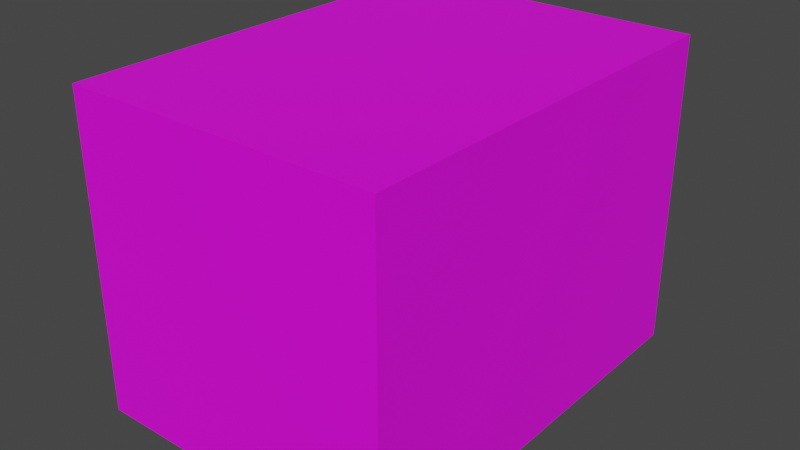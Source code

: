 # Source: Building4.blend  (saved by Blender 2.82.7; exported with 4.5.12 LTS)
import bpy
from mathutils import Matrix  # noqa: F401  (used for matrix-valued properties, if any)

bpy.ops.wm.read_factory_settings(use_empty=True)
scene = bpy.context.scene
scene.name = 'Scene'

# ---- collections
col_collection = bpy.data.collections.new('Collection'); scene.collection.children.link(col_collection)

# ---- images (referenced by path relative to the original .blend; pixels are not part of the script)
import os
ASSET_DIR = os.environ.get("B2B_ASSET_DIR", "")  # directory of the original .blend (textures are referenced by path, not embedded)
HERE = os.path.dirname(os.path.abspath(__file__))  # packed textures are extracted next to this script under _unpacked/

def load_image(name, relpath, width, height, colorspace="sRGB"):
    """Load a texture the original file referenced (path relative to the .blend, or extracted next to this script)."""
    p = next((c for c in (os.path.join(HERE, relpath), os.path.join(ASSET_DIR, relpath)) if relpath and os.path.exists(c)), "")
    if p:
        img = bpy.data.images.load(p, check_existing=True)
        img.name = name
    else:  # same state as the original file: an image datablock whose file is absent (Cycles renders it pink)
        img = bpy.data.images.new(name, width, height)
        img.source = "FILE"
        img.filepath = "//" + (relpath or name)
    img.colorspace_settings.name = colorspace
    return img
img_building_4 = load_image('Building_4', 'Textures/Building_4.png', 1024, 1024, 'sRGB')

# ---- materials (node trees are filled in below, after node groups)
mat_building_4 = bpy.data.materials.new('Building_4')
mat_building_4.use_transparent_shadow = False

# ---- material node trees
mat_building_4.use_nodes = True; mat_building_4.node_tree.nodes.clear()
_N = mat_building_4.node_tree.nodes; _L = mat_building_4.node_tree.links
n0 = _N.new('ShaderNodeOutputMaterial'); n0.name = 'Material Output'; n0.location = (300, 300)
n1 = _N.new('ShaderNodeBsdfPrincipled'); n1.name = 'Principled BSDF'; n1.location = (10, 300)
n1.distribution = 'GGX'
n1.subsurface_method = 'BURLEY'
n1.inputs[3].default_value = 1.45
n1.inputs[27].default_value = (0.0, 0.0, 0.0, 1.0)
n1.inputs[28].default_value = 1.0
n2 = _N.new('ShaderNodeTexImage'); n2.name = 'Image Texture'; n2.location = (-385, 98)
n2.image = img_building_4
_L.new(n1.outputs[0], n0.inputs[0])
_L.new(n2.outputs[0], n1.inputs[0])
n0.is_active_output = True

# ---- world
world_world = bpy.data.worlds.new('World'); scene.world = world_world
world_world.use_nodes = True; world_world.node_tree.nodes.clear()
_N = world_world.node_tree.nodes; _L = world_world.node_tree.links
n0 = _N.new('ShaderNodeOutputWorld'); n0.name = 'World Output'; n0.location = (300, 300)
n1 = _N.new('ShaderNodeBackground'); n1.name = 'Background'; n1.location = (10, 300)
n1.inputs[0].default_value = (0.05088, 0.05088, 0.05088, 1.0)
_L.new(n1.outputs[0], n0.inputs[0])
n0.is_active_output = True
world_world.color = (0.05088, 0.05088, 0.05088)
world_world.use_sun_shadow = False
world_world.sun_shadow_jitter_overblur = 0.0

# ---- meshes
me_cube_025 = bpy.data.meshes.new('Cube.025')
me_cube_025.from_pydata([(-1.0, -1.0, -1.0), (-1.0, -1.0, 1.0), (-1.0, 1.0, -1.0), (-1.0, 1.0, 1.0), (1.0, -1.0, -1.0), (1.0, -1.0, 1.0), (1.0, 1.0, -1.0), (1.0, 1.0, 1.0), (-1.0, -1.0, 1.707), (-1.0, 1.0, 1.707), (1.0, 1.0, 1.707), (1.0, -1.0, 1.707)], [], [(0, 1, 3, 2), (2, 3, 7, 6), (6, 7, 5, 4), (4, 5, 1, 0), (2, 6, 4, 0), (3, 1, 8, 9), (10, 9, 8, 11), (1, 5, 11, 8), (7, 3, 9, 10), (5, 7, 10, 11)])
_uv = me_cube_025.uv_layers.new(name='UVMap')
_uv.uv.foreach_set('vector', [0.5292, 0.7048, 0.8741, 0.7048, 0.8741, 0.9953, 0.5292, 0.9953, 0.0194, 0.3675, 0.3946, 0.3675, 0.3946, 0.6834, 0.0194, 0.6834, 0.05773, 0.06818, 0.4047, 0.06818, 0.4047, 0.3603, 0.05773, 0.3603, 0.02023, 0.6972, 0.3672, 0.6972, 0.3672, 0.9894, 0.02023, 0.9894, 0.9247, 0.3711, 0.9247, 0.668, 0.5721, 0.668, 0.5721, 0.3711, 0.8741, 0.9953, 0.8741, 0.7048, 0.996, 0.7048, 0.996, 0.9953, 0.5762, 0.3565, 0.5762, 0.06507, 0.9223, 0.06507, 0.9223, 0.3565, 0.3672, 0.9894, 0.3672, 0.6972, 0.4898, 0.6972, 0.4898, 0.9894, 0.3946, 0.6834, 0.3946, 0.3675, 0.5272, 0.3675, 0.5272, 0.6834, 0.4047, 0.3603, 0.4047, 0.06818, 0.5273, 0.06818, 0.5273, 0.3603])
me_cube_025.materials.append(mat_building_4)
me_cube_025.use_remesh_fix_poles = True
me_cube_025.use_remesh_preserve_attributes = False
me_cube_025.use_mirror_vertex_groups = False
me_cube_025.update()

# ---- objects
ob_building = bpy.data.objects.new('Building', me_cube_025)
ob_building4 = bpy.data.objects.new('Building4', None)

# ---- transforms, parenting, visibility, modifiers, constraints
ob_building.parent = ob_building4
ob_building.location = (4.498, 0.0, 0.02034)
ob_building.rotation_euler = (3.142, 1.571, 0.0)
ob_building.scale = (3.993, 3.993, 3.993)
ob_building.lineart.crease_threshold = 0.0
ob_building4.location = (0.0, 0.0, 0.0)
ob_building4.rotation_euler = (1.571, 4.371e-08, -1.571)
ob_building4.lineart.crease_threshold = 0.0

# ---- collection membership
col_collection.objects.link(ob_building)
col_collection.objects.link(ob_building4)

# ---- scene / render settings (as saved in the file)
scene.frame_start = 1; scene.frame_end = 250; scene.frame_set(1)
scene.render.engine = 'BLENDER_EEVEE_NEXT'
scene.cycles.use_denoising = False
scene.cycles.samples = 128
scene.cycles.sampling_pattern = 'TABULATED_SOBOL'
scene.cycles.use_adaptive_sampling = False
scene.cycles.use_light_tree = False
scene.view_settings.view_transform = 'Filmic'
bpy.context.view_layer.update()

# ---- added for rendering (the .blend has no active camera and no usable light): camera, sun
cam_auto = bpy.data.cameras.new('AutoCamera')
cam_auto.lens = 50.0
cam_auto.sensor_width = 36.0
cam_auto.clip_end = 1000.0
ob_auto_camera = bpy.data.objects.new('AutoCamera', cam_auto)
scene.collection.objects.link(ob_auto_camera)
ob_auto_camera.location = (14.4433, -20.4435, 11.5709)
ob_auto_camera.rotation_euler = (1.09748, -7.21219e-08, 0.694738)
scene.camera = ob_auto_camera
light_auto_sun = bpy.data.lights.new('AutoSun', 'SUN')
light_auto_sun.energy = 3.0
light_auto_sun.angle = 0.0523599
ob_auto_sun = bpy.data.objects.new('AutoSun', light_auto_sun)
scene.collection.objects.link(ob_auto_sun)
ob_auto_sun.rotation_euler = (0.872665, 0.174533, 0.523599)
bpy.context.view_layer.update()
